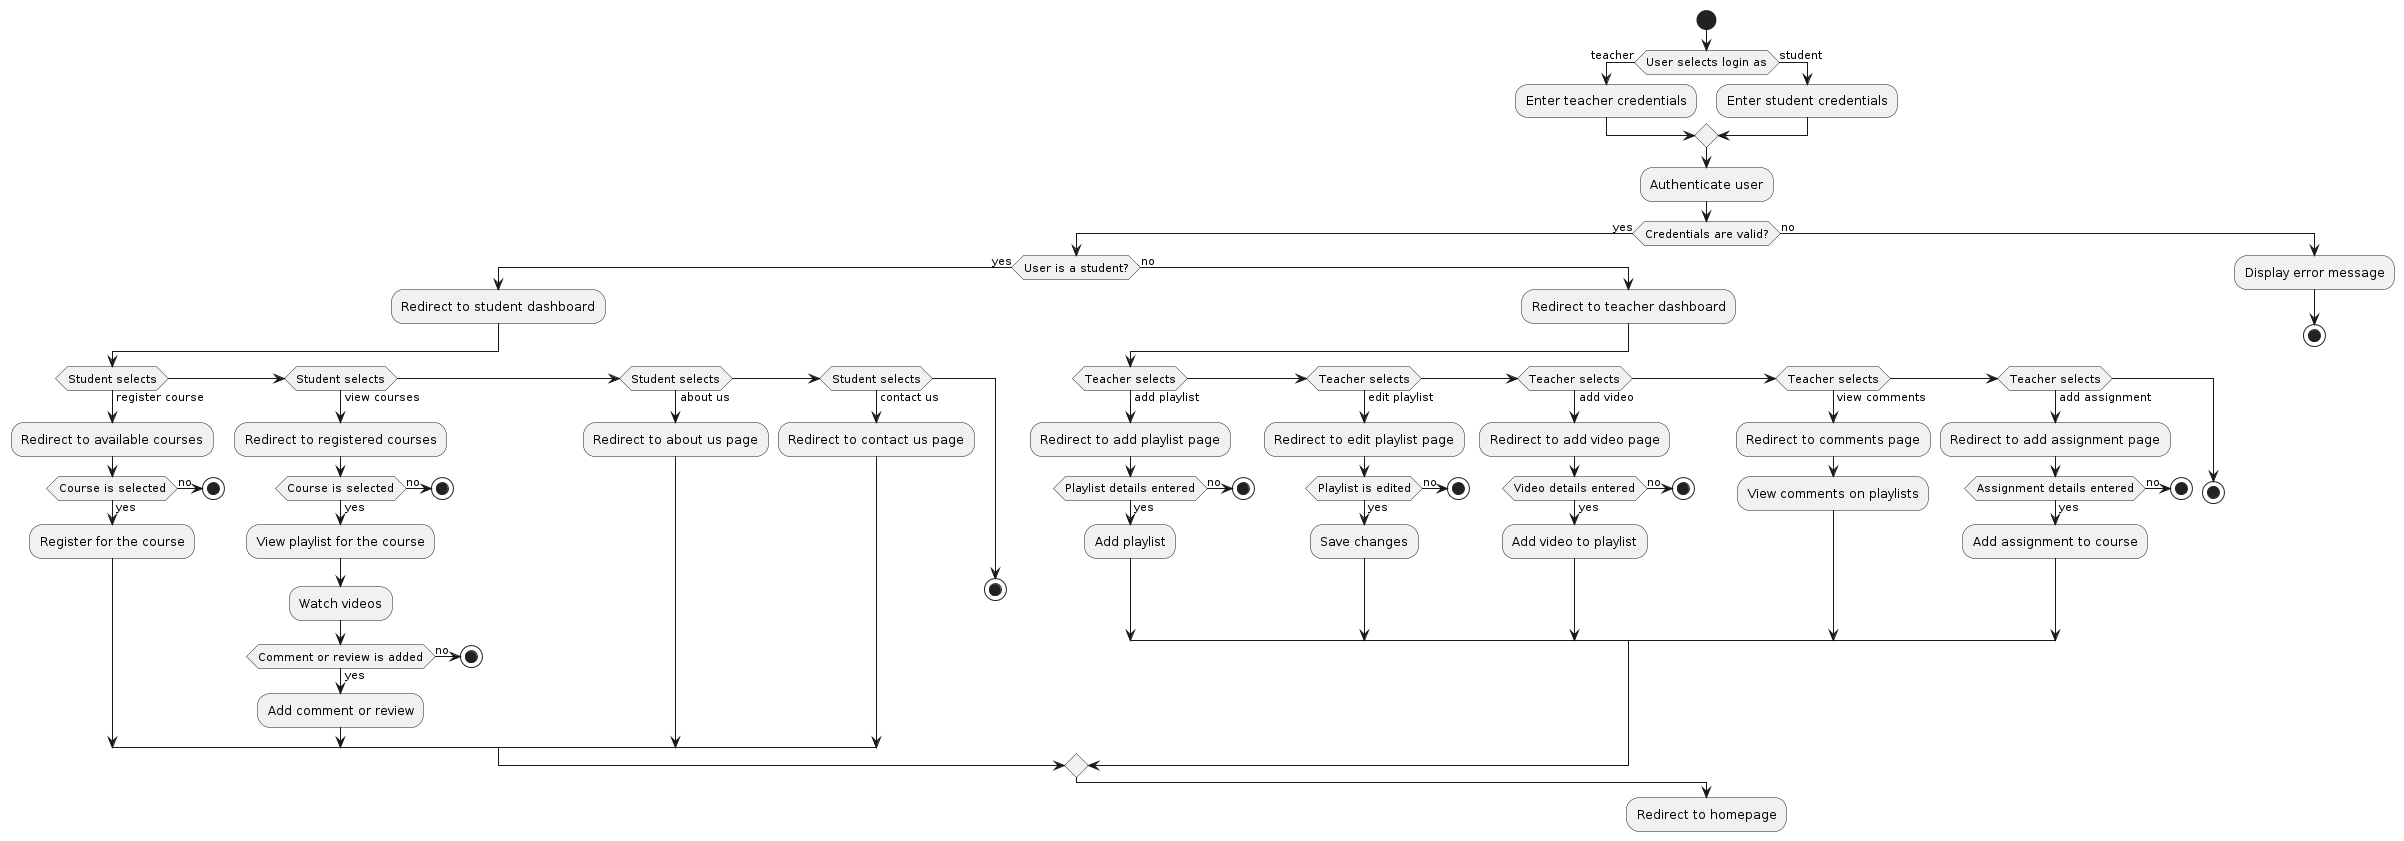

The diagram above was rendered by PlantUML. Its source (embedded in the PNG):
@startuml
|Main Flow|
start
if (User selects login as) then (teacher)
  :Enter teacher credentials;
else (student)
  :Enter student credentials;
endif
:Authenticate user;
if (Credentials are valid?) then (yes)
  if (User is a student?) then (yes)
    :Redirect to student dashboard;
    if (Student selects) then (register course)
      :Redirect to available courses;
      if (Course is selected) then (yes)
        :Register for the course;
      else (no)
        stop
      endif
    elseif (Student selects) then (view courses)
      :Redirect to registered courses;
      if (Course is selected) then (yes)
        :View playlist for the course;
        :Watch videos;
        if (Comment or review is added) then (yes)
          :Add comment or review;
        else (no)
          stop
        endif
      else (no)
        stop
      endif
    elseif (Student selects) then (about us)
      :Redirect to about us page;
    elseif (Student selects) then (contact us)
      :Redirect to contact us page;
    else
      stop
    endif
  else (no)
    :Redirect to teacher dashboard;
    if (Teacher selects) then (add playlist)
      :Redirect to add playlist page;
      if (Playlist details entered) then (yes)
        :Add playlist;
      else (no)
        stop
      endif
    elseif (Teacher selects) then (edit playlist)
      :Redirect to edit playlist page;
      if (Playlist is edited) then (yes)
        :Save changes;
      else (no)
        stop
      endif
    elseif (Teacher selects) then (add video)
      :Redirect to add video page;
      if (Video details entered) then (yes)
        :Add video to playlist;
      else (no)
        stop
      endif
    elseif (Teacher selects) then (view comments)
      :Redirect to comments page;
      :View comments on playlists;
    elseif (Teacher selects) then (add assignment)
      :Redirect to add assignment page;
      if (Assignment details entered) then (yes)
        :Add assignment to course;
      else (no)
        stop
      endif
    else
      stop
    endif
  endif
else (no)
  :Display error message;
  stop
endif

:Redirect to homepage;
@enduml